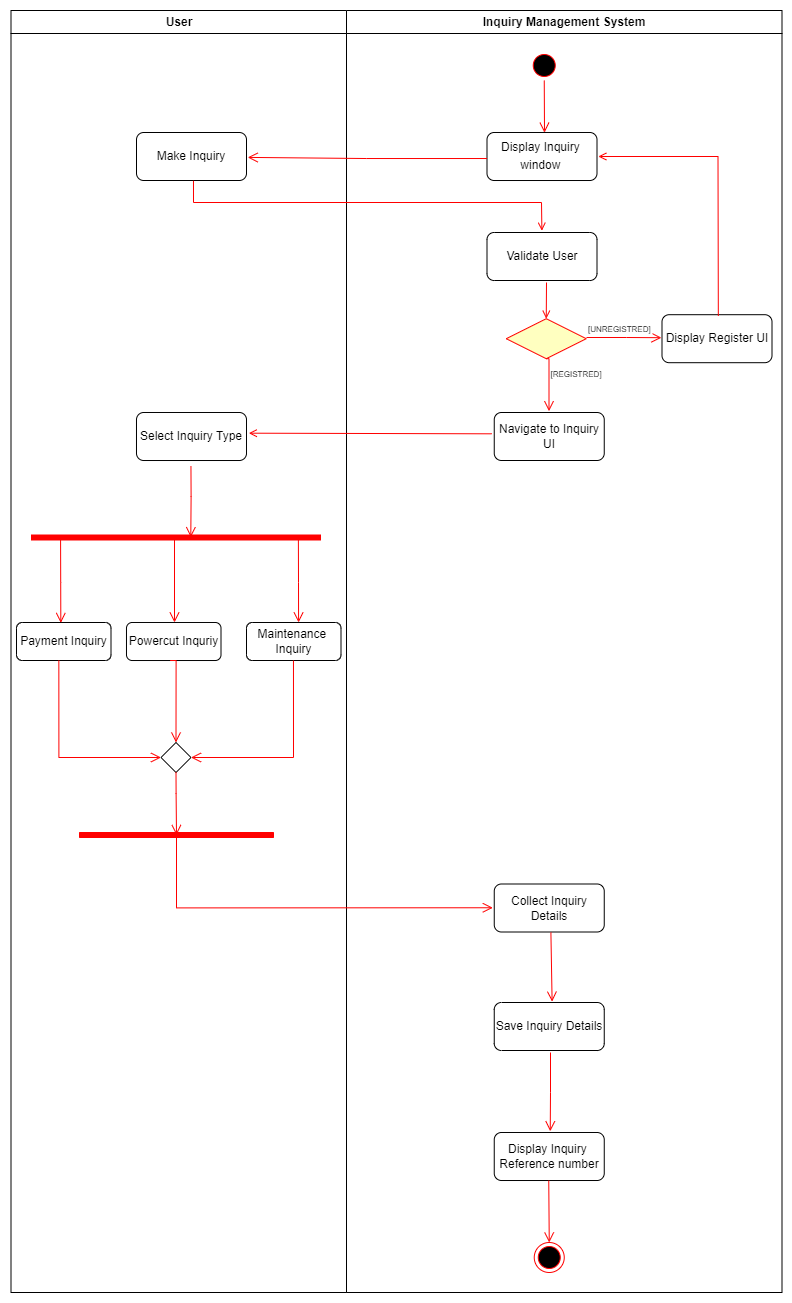

The diagram above was exported from draw.io. Its source (the exported page's mxGraphModel, read from the mxfile embedded in the PNG):
<mxGraphModel dx="2076" dy="1078" grid="1" gridSize="10" guides="1" tooltips="1" connect="1" arrows="1" fold="1" page="1" pageScale="1" pageWidth="1169" pageHeight="826" background="none" math="0" shadow="0">
  <root>
    <mxCell id="0" />
    <mxCell id="1" parent="0" />
    <mxCell id="2" value="User" style="swimlane;whiteSpace=wrap" parent="1" vertex="1">
      <mxGeometry x="164.5" y="128" width="335.5" height="1282" as="geometry" />
    </mxCell>
    <mxCell id="U3pnG5qZzm0lcrCrg6ht-45" value="&lt;span style=&quot;font-size: 12px&quot;&gt;Make Inquiry&lt;/span&gt;" style="rounded=1;whiteSpace=wrap;html=1;fontSize=8;" vertex="1" parent="2">
      <mxGeometry x="125.5" y="122" width="110" height="48" as="geometry" />
    </mxCell>
    <mxCell id="U3pnG5qZzm0lcrCrg6ht-58" value="&lt;span style=&quot;font-size: 12px&quot;&gt;Select Inquiry Type&lt;/span&gt;" style="rounded=1;whiteSpace=wrap;html=1;fontSize=8;" vertex="1" parent="2">
      <mxGeometry x="125.5" y="402" width="110" height="48" as="geometry" />
    </mxCell>
    <mxCell id="U3pnG5qZzm0lcrCrg6ht-60" value="" style="shape=line;html=1;strokeWidth=6;strokeColor=#ff0000;fontSize=8;" vertex="1" parent="2">
      <mxGeometry x="20" y="522" width="290" height="10" as="geometry" />
    </mxCell>
    <mxCell id="U3pnG5qZzm0lcrCrg6ht-65" value="&lt;span style=&quot;font-size: 12px&quot;&gt;Payment Inquiry&lt;/span&gt;" style="rounded=1;whiteSpace=wrap;html=1;fontSize=8;" vertex="1" parent="2">
      <mxGeometry x="5.5" y="612" width="94.5" height="38" as="geometry" />
    </mxCell>
    <mxCell id="U3pnG5qZzm0lcrCrg6ht-64" value="" style="edgeStyle=orthogonalEdgeStyle;html=1;verticalAlign=bottom;endArrow=open;endSize=8;strokeColor=#ff0000;rounded=0;fontSize=8;fontStyle=1;exitX=0.102;exitY=0.74;exitDx=0;exitDy=0;exitPerimeter=0;entryX=0.469;entryY=0.012;entryDx=0;entryDy=0;entryPerimeter=0;" edge="1" parent="2" source="U3pnG5qZzm0lcrCrg6ht-60" target="U3pnG5qZzm0lcrCrg6ht-65">
      <mxGeometry relative="1" as="geometry">
        <mxPoint x="55.5" y="602" as="targetPoint" />
        <mxPoint x="145.5" y="537" as="sourcePoint" />
      </mxGeometry>
    </mxCell>
    <mxCell id="U3pnG5qZzm0lcrCrg6ht-66" value="&lt;span style=&quot;font-size: 12px&quot;&gt;Powercut Inquriy&lt;/span&gt;" style="rounded=1;whiteSpace=wrap;html=1;fontSize=8;" vertex="1" parent="2">
      <mxGeometry x="115.5" y="612" width="94.5" height="38" as="geometry" />
    </mxCell>
    <mxCell id="U3pnG5qZzm0lcrCrg6ht-68" value="" style="edgeStyle=orthogonalEdgeStyle;html=1;verticalAlign=bottom;endArrow=open;endSize=8;strokeColor=#ff0000;rounded=0;fontSize=8;" edge="1" parent="2">
      <mxGeometry relative="1" as="geometry">
        <mxPoint x="163.5" y="612" as="targetPoint" />
        <mxPoint x="163.5" y="527" as="sourcePoint" />
        <Array as="points" />
      </mxGeometry>
    </mxCell>
    <mxCell id="U3pnG5qZzm0lcrCrg6ht-69" value="&lt;span style=&quot;font-size: 12px&quot;&gt;Maintenance&amp;nbsp;&lt;br&gt;Inquiry&lt;br&gt;&lt;/span&gt;" style="rounded=1;whiteSpace=wrap;html=1;fontSize=8;" vertex="1" parent="2">
      <mxGeometry x="235.5" y="612" width="94.5" height="38" as="geometry" />
    </mxCell>
    <mxCell id="U3pnG5qZzm0lcrCrg6ht-63" value="" style="edgeStyle=orthogonalEdgeStyle;html=1;verticalAlign=bottom;endArrow=open;endSize=8;strokeColor=#ff0000;rounded=0;fontSize=8;exitX=0.922;exitY=0.66;exitDx=0;exitDy=0;exitPerimeter=0;entryX=0.551;entryY=0;entryDx=0;entryDy=0;entryPerimeter=0;" edge="1" parent="2" source="U3pnG5qZzm0lcrCrg6ht-60" target="U3pnG5qZzm0lcrCrg6ht-69">
      <mxGeometry relative="1" as="geometry">
        <mxPoint x="287.5" y="602" as="targetPoint" />
        <mxPoint x="145.5" y="537" as="sourcePoint" />
        <Array as="points" />
      </mxGeometry>
    </mxCell>
    <mxCell id="U3pnG5qZzm0lcrCrg6ht-62" value="" style="edgeStyle=orthogonalEdgeStyle;html=1;verticalAlign=bottom;endArrow=open;endSize=8;strokeColor=#ff0000;rounded=0;fontSize=8;exitX=0.495;exitY=1.121;exitDx=0;exitDy=0;exitPerimeter=0;entryX=0.551;entryY=0.467;entryDx=0;entryDy=0;entryPerimeter=0;" edge="1" parent="2" source="U3pnG5qZzm0lcrCrg6ht-58" target="U3pnG5qZzm0lcrCrg6ht-60">
      <mxGeometry relative="1" as="geometry">
        <mxPoint x="120.5" y="522" as="targetPoint" />
        <mxPoint x="145.5" y="537" as="sourcePoint" />
      </mxGeometry>
    </mxCell>
    <mxCell id="U3pnG5qZzm0lcrCrg6ht-70" value="" style="rhombus;fontSize=8;" vertex="1" parent="2">
      <mxGeometry x="150" y="732" width="30" height="30" as="geometry" />
    </mxCell>
    <mxCell id="U3pnG5qZzm0lcrCrg6ht-71" value="" style="edgeStyle=orthogonalEdgeStyle;html=1;verticalAlign=bottom;endArrow=open;endSize=8;strokeColor=#ff0000;rounded=0;fontSize=8;exitX=0.497;exitY=1;exitDx=0;exitDy=0;exitPerimeter=0;entryX=1;entryY=0.5;entryDx=0;entryDy=0;" edge="1" parent="2" source="U3pnG5qZzm0lcrCrg6ht-69" target="U3pnG5qZzm0lcrCrg6ht-70">
      <mxGeometry relative="1" as="geometry">
        <mxPoint x="297.56950000000006" y="622" as="targetPoint" />
        <mxPoint x="297.3799999999999" y="538.6000000000001" as="sourcePoint" />
        <Array as="points" />
      </mxGeometry>
    </mxCell>
    <mxCell id="U3pnG5qZzm0lcrCrg6ht-72" value="" style="edgeStyle=orthogonalEdgeStyle;html=1;verticalAlign=bottom;endArrow=open;endSize=8;strokeColor=#ff0000;rounded=0;fontSize=8;exitX=0.462;exitY=1;exitDx=0;exitDy=0;exitPerimeter=0;entryX=0.5;entryY=0;entryDx=0;entryDy=0;" edge="1" parent="2" source="U3pnG5qZzm0lcrCrg6ht-66" target="U3pnG5qZzm0lcrCrg6ht-70">
      <mxGeometry relative="1" as="geometry">
        <mxPoint x="190" y="757" as="targetPoint" />
        <mxPoint x="292.4665" y="660" as="sourcePoint" />
        <Array as="points">
          <mxPoint x="165" y="650" />
        </Array>
      </mxGeometry>
    </mxCell>
    <mxCell id="U3pnG5qZzm0lcrCrg6ht-74" value="" style="edgeStyle=orthogonalEdgeStyle;html=1;verticalAlign=bottom;endArrow=open;endSize=8;strokeColor=#ff0000;rounded=0;fontSize=8;fontStyle=1;exitX=0.448;exitY=1;exitDx=0;exitDy=0;exitPerimeter=0;entryX=0;entryY=0.5;entryDx=0;entryDy=0;" edge="1" parent="2" source="U3pnG5qZzm0lcrCrg6ht-65" target="U3pnG5qZzm0lcrCrg6ht-70">
      <mxGeometry relative="1" as="geometry">
        <mxPoint x="59.82050000000004" y="622.4559999999999" as="targetPoint" />
        <mxPoint x="59.57999999999993" y="539.4000000000001" as="sourcePoint" />
      </mxGeometry>
    </mxCell>
    <mxCell id="34" value="" style="whiteSpace=wrap;strokeColor=#FF0000;fillColor=#FF0000;rotation=90;" parent="2" vertex="1">
      <mxGeometry x="163" y="727.5" width="5" height="194" as="geometry" />
    </mxCell>
    <mxCell id="U3pnG5qZzm0lcrCrg6ht-75" value="" style="edgeStyle=orthogonalEdgeStyle;html=1;verticalAlign=bottom;endArrow=open;endSize=8;strokeColor=#ff0000;rounded=0;fontSize=8;exitX=0.5;exitY=1;exitDx=0;exitDy=0;entryX=0;entryY=0;entryDx=0;entryDy=0;" edge="1" parent="2" source="U3pnG5qZzm0lcrCrg6ht-70" target="34">
      <mxGeometry relative="1" as="geometry">
        <mxPoint x="165.5" y="802" as="targetPoint" />
        <mxPoint x="169.15899999999988" y="660" as="sourcePoint" />
        <Array as="points">
          <mxPoint x="165.5" y="783" />
          <mxPoint x="165.5" y="792" />
        </Array>
      </mxGeometry>
    </mxCell>
    <mxCell id="3" value="Inquiry Management System" style="swimlane;whiteSpace=wrap" parent="1" vertex="1">
      <mxGeometry x="500" y="128" width="435.5" height="1282" as="geometry" />
    </mxCell>
    <mxCell id="13" value="" style="ellipse;shape=startState;fillColor=#000000;strokeColor=#ff0000;" parent="3" vertex="1">
      <mxGeometry x="182.75" y="40" width="30" height="30" as="geometry" />
    </mxCell>
    <mxCell id="14" value="" style="edgeStyle=elbowEdgeStyle;elbow=horizontal;verticalAlign=bottom;endArrow=open;endSize=8;strokeColor=#FF0000;endFill=1;rounded=0;entryX=0.518;entryY=0.004;entryDx=0;entryDy=0;entryPerimeter=0;" parent="3" source="13" target="U3pnG5qZzm0lcrCrg6ht-44" edge="1">
      <mxGeometry x="40" y="20" as="geometry">
        <mxPoint x="120.72000000000003" y="111" as="targetPoint" />
      </mxGeometry>
    </mxCell>
    <mxCell id="21" value="" style="rhombus;fillColor=#ffffc0;strokeColor=#ff0000;" parent="3" vertex="1">
      <mxGeometry x="159.75" y="308.2" width="80" height="40" as="geometry" />
    </mxCell>
    <mxCell id="U3pnG5qZzm0lcrCrg6ht-44" value="&lt;span style=&quot;font-size: 12px&quot;&gt;Display Inquiry&amp;nbsp;&lt;/span&gt;&lt;br style=&quot;padding: 0px ; margin: 0px ; font-size: 12px&quot;&gt;&lt;span style=&quot;font-size: 12px&quot;&gt;window&amp;nbsp;&lt;/span&gt;" style="rounded=1;whiteSpace=wrap;html=1;fontSize=8;" vertex="1" parent="3">
      <mxGeometry x="140.5" y="122" width="110" height="48" as="geometry" />
    </mxCell>
    <mxCell id="U3pnG5qZzm0lcrCrg6ht-47" value="&lt;span style=&quot;font-size: 12px&quot;&gt;Validate User&lt;/span&gt;" style="rounded=1;whiteSpace=wrap;html=1;fontSize=8;" vertex="1" parent="3">
      <mxGeometry x="140.5" y="222" width="110" height="48" as="geometry" />
    </mxCell>
    <mxCell id="U3pnG5qZzm0lcrCrg6ht-50" value="&lt;span style=&quot;font-size: 12px&quot;&gt;Display Register UI&lt;/span&gt;" style="rounded=1;whiteSpace=wrap;html=1;fontSize=8;" vertex="1" parent="3">
      <mxGeometry x="315.5" y="304.2" width="110" height="48" as="geometry" />
    </mxCell>
    <mxCell id="U3pnG5qZzm0lcrCrg6ht-56" value="&lt;span style=&quot;font-size: 12px&quot;&gt;Navigate to Inquiry UI&lt;/span&gt;" style="rounded=1;whiteSpace=wrap;html=1;fontSize=8;" vertex="1" parent="3">
      <mxGeometry x="147.75" y="402" width="110" height="48" as="geometry" />
    </mxCell>
    <mxCell id="23" value="[REGISTRED] " style="edgeStyle=elbowEdgeStyle;elbow=horizontal;align=left;verticalAlign=top;endArrow=open;endSize=8;strokeColor=#FF0000;endFill=1;rounded=0;exitX=0.5;exitY=1;exitDx=0;exitDy=0;fontSize=8;entryX=0.489;entryY=-0.028;entryDx=0;entryDy=0;entryPerimeter=0;" parent="3" source="21" target="U3pnG5qZzm0lcrCrg6ht-56" edge="1">
      <mxGeometry x="-0.7267" relative="1" as="geometry">
        <mxPoint x="202.5" y="402" as="targetPoint" />
        <Array as="points">
          <mxPoint x="202.5" y="372" />
        </Array>
        <mxPoint as="offset" />
      </mxGeometry>
    </mxCell>
    <mxCell id="U3pnG5qZzm0lcrCrg6ht-59" value="" style="endArrow=open;strokeColor=#FF0000;endFill=1;rounded=0;exitX=0.512;exitY=0.024;exitDx=0;exitDy=0;exitPerimeter=0;entryX=1.012;entryY=0.5;entryDx=0;entryDy=0;entryPerimeter=0;" edge="1" parent="3" source="U3pnG5qZzm0lcrCrg6ht-50" target="U3pnG5qZzm0lcrCrg6ht-44">
      <mxGeometry relative="1" as="geometry">
        <mxPoint x="210.47000000000003" y="280" as="sourcePoint" />
        <mxPoint x="210.25" y="318.20000000000005" as="targetPoint" />
        <Array as="points">
          <mxPoint x="371.5" y="146" />
        </Array>
      </mxGeometry>
    </mxCell>
    <mxCell id="U3pnG5qZzm0lcrCrg6ht-43" value="" style="endArrow=open;strokeColor=#FF0000;endFill=1;rounded=0;entryX=0.5;entryY=0;entryDx=0;entryDy=0;" edge="1" parent="3" target="21">
      <mxGeometry relative="1" as="geometry">
        <mxPoint x="200" y="272" as="sourcePoint" />
        <mxPoint x="144.75" y="308.2" as="targetPoint" />
      </mxGeometry>
    </mxCell>
    <mxCell id="22" value="[UNREGISTRED]" style="edgeStyle=elbowEdgeStyle;elbow=horizontal;align=left;verticalAlign=bottom;endArrow=open;endSize=8;strokeColor=#FF0000;endFill=1;rounded=0;fontSize=8;entryX=-0.005;entryY=0.479;entryDx=0;entryDy=0;entryPerimeter=0;" parent="3" target="U3pnG5qZzm0lcrCrg6ht-50" edge="1">
      <mxGeometry x="-1" relative="1" as="geometry">
        <mxPoint x="260" y="328" as="targetPoint" />
        <Array as="points">
          <mxPoint x="280" y="322" />
          <mxPoint x="214.25" y="166.2" />
        </Array>
        <mxPoint x="240" y="327" as="sourcePoint" />
      </mxGeometry>
    </mxCell>
    <mxCell id="U3pnG5qZzm0lcrCrg6ht-78" value="&lt;span style=&quot;font-size: 12px&quot;&gt;Collect Inquiry Details&lt;/span&gt;" style="rounded=1;whiteSpace=wrap;html=1;fontSize=8;" vertex="1" parent="3">
      <mxGeometry x="147.75" y="873.5" width="110" height="48" as="geometry" />
    </mxCell>
    <mxCell id="U3pnG5qZzm0lcrCrg6ht-79" value="&lt;span style=&quot;font-size: 12px&quot;&gt;Save Inquiry Details&lt;/span&gt;" style="rounded=1;whiteSpace=wrap;html=1;fontSize=8;" vertex="1" parent="3">
      <mxGeometry x="147.75" y="992" width="110" height="48" as="geometry" />
    </mxCell>
    <mxCell id="U3pnG5qZzm0lcrCrg6ht-84" value="" style="edgeStyle=orthogonalEdgeStyle;html=1;verticalAlign=bottom;endArrow=open;endSize=8;strokeColor=#ff0000;rounded=0;fontSize=8;exitX=0.515;exitY=1.01;exitDx=0;exitDy=0;entryX=0.526;entryY=-0.018;entryDx=0;entryDy=0;exitPerimeter=0;entryPerimeter=0;" edge="1" parent="3" source="U3pnG5qZzm0lcrCrg6ht-78" target="U3pnG5qZzm0lcrCrg6ht-79">
      <mxGeometry relative="1" as="geometry">
        <mxPoint x="-160" y="834.5" as="targetPoint" />
        <mxPoint x="-160.49999999999977" y="772" as="sourcePoint" />
        <Array as="points">
          <mxPoint x="206" y="922" />
        </Array>
      </mxGeometry>
    </mxCell>
    <mxCell id="U3pnG5qZzm0lcrCrg6ht-85" value="&lt;span style=&quot;font-size: 12px&quot;&gt;Display Inquiry&amp;nbsp;&lt;br&gt;Reference number&lt;br&gt;&lt;/span&gt;" style="rounded=1;whiteSpace=wrap;html=1;fontSize=8;" vertex="1" parent="3">
      <mxGeometry x="147.75" y="1122" width="110" height="48" as="geometry" />
    </mxCell>
    <mxCell id="U3pnG5qZzm0lcrCrg6ht-98" value="" style="edgeStyle=orthogonalEdgeStyle;html=1;verticalAlign=bottom;endArrow=open;endSize=8;strokeColor=#ff0000;rounded=0;fontSize=8;entryX=0.509;entryY=-0.025;entryDx=0;entryDy=0;entryPerimeter=0;" edge="1" parent="3" target="U3pnG5qZzm0lcrCrg6ht-85">
      <mxGeometry relative="1" as="geometry">
        <mxPoint x="-157.5" y="1062" as="targetPoint" />
        <mxPoint x="204" y="1042" as="sourcePoint" />
      </mxGeometry>
    </mxCell>
    <mxCell id="U3pnG5qZzm0lcrCrg6ht-93" value="" style="ellipse;html=1;shape=endState;fillColor=#000000;strokeColor=#ff0000;fontSize=8;" vertex="1" parent="3">
      <mxGeometry x="187.75" y="1232" width="30" height="30" as="geometry" />
    </mxCell>
    <mxCell id="U3pnG5qZzm0lcrCrg6ht-99" value="" style="edgeStyle=orthogonalEdgeStyle;html=1;verticalAlign=bottom;endArrow=open;endSize=8;strokeColor=#ff0000;rounded=0;fontSize=8;entryX=0.5;entryY=0;entryDx=0;entryDy=0;" edge="1" parent="3" target="U3pnG5qZzm0lcrCrg6ht-93">
      <mxGeometry relative="1" as="geometry">
        <mxPoint x="203.25" y="1220" as="targetPoint" />
        <mxPoint x="202.25" y="1170" as="sourcePoint" />
        <Array as="points">
          <mxPoint x="203" y="1170" />
        </Array>
      </mxGeometry>
    </mxCell>
    <mxCell id="20" value="" style="endArrow=open;strokeColor=#FF0000;endFill=1;rounded=0;entryX=1.021;entryY=0.431;entryDx=0;entryDy=0;entryPerimeter=0;exitX=-0.023;exitY=0.444;exitDx=0;exitDy=0;exitPerimeter=0;" parent="1" source="U3pnG5qZzm0lcrCrg6ht-56" target="U3pnG5qZzm0lcrCrg6ht-58" edge="1">
      <mxGeometry relative="1" as="geometry">
        <mxPoint x="279.5" y="477.9999999999999" as="sourcePoint" />
        <mxPoint x="390" y="480" as="targetPoint" />
      </mxGeometry>
    </mxCell>
    <mxCell id="9" value="" style="endArrow=open;strokeColor=#FF0000;endFill=1;rounded=0;entryX=0.499;entryY=-0.037;entryDx=0;entryDy=0;entryPerimeter=0;exitX=0.518;exitY=1.005;exitDx=0;exitDy=0;exitPerimeter=0;" parent="1" source="U3pnG5qZzm0lcrCrg6ht-45" target="U3pnG5qZzm0lcrCrg6ht-47" edge="1">
      <mxGeometry relative="1" as="geometry">
        <mxPoint x="280" y="300" as="sourcePoint" />
        <mxPoint x="565.99" y="355.80000000000007" as="targetPoint" />
        <Array as="points">
          <mxPoint x="347" y="320" />
          <mxPoint x="695" y="320" />
        </Array>
      </mxGeometry>
    </mxCell>
    <mxCell id="U3pnG5qZzm0lcrCrg6ht-46" value="" style="edgeStyle=elbowEdgeStyle;elbow=horizontal;verticalAlign=bottom;endArrow=open;endSize=8;strokeColor=#FF0000;endFill=1;rounded=0;entryX=1.011;entryY=0.519;entryDx=0;entryDy=0;entryPerimeter=0;exitX=0;exitY=0.542;exitDx=0;exitDy=0;exitPerimeter=0;" edge="1" parent="1" source="U3pnG5qZzm0lcrCrg6ht-44" target="U3pnG5qZzm0lcrCrg6ht-45">
      <mxGeometry x="50" y="30" as="geometry">
        <mxPoint x="651.9800000000002" y="260.192" as="targetPoint" />
        <mxPoint x="652.25" y="208" as="sourcePoint" />
      </mxGeometry>
    </mxCell>
    <mxCell id="U3pnG5qZzm0lcrCrg6ht-80" value="" style="edgeStyle=orthogonalEdgeStyle;html=1;verticalAlign=bottom;endArrow=open;endSize=8;strokeColor=#ff0000;rounded=0;fontSize=8;exitX=0;exitY=0;exitDx=0;exitDy=0;entryX=-0.013;entryY=0.495;entryDx=0;entryDy=0;entryPerimeter=0;" edge="1" parent="1" source="34" target="U3pnG5qZzm0lcrCrg6ht-78">
      <mxGeometry relative="1" as="geometry">
        <mxPoint x="340" y="962.5000000000002" as="targetPoint" />
        <mxPoint x="339.5" y="899.9999999999998" as="sourcePoint" />
        <Array as="points">
          <mxPoint x="330" y="1025" />
        </Array>
      </mxGeometry>
    </mxCell>
  </root>
</mxGraphModel>